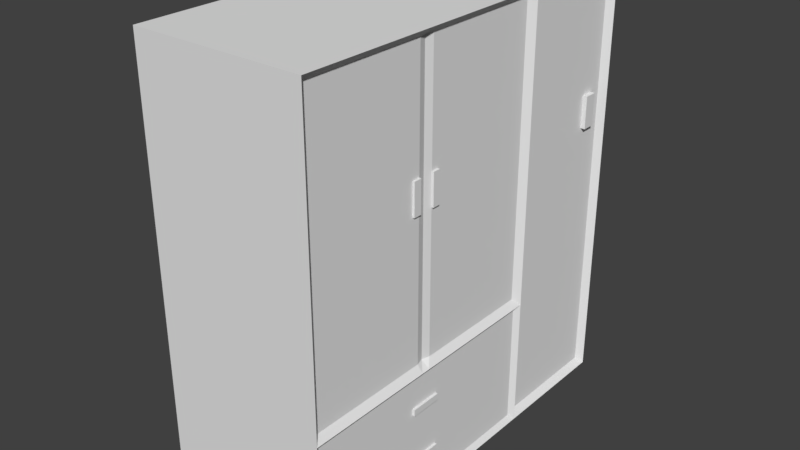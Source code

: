 # Source: Closet.blend  (saved by Blender 2.78.0; exported with 4.5.12 LTS)
import bpy
from mathutils import Matrix  # noqa: F401  (used for matrix-valued properties, if any)

bpy.ops.wm.read_factory_settings(use_empty=True)
scene = bpy.context.scene
scene.name = 'Scene'

# ---- collections
col_collection_1 = bpy.data.collections.new('Collection 1'); scene.collection.children.link(col_collection_1)

# ---- materials (node trees are filled in below, after node groups)
mat_material = bpy.data.materials.new('Material')
mat_material.alpha_threshold = 0.0
mat_material.use_transparent_shadow = False
mat_material.roughness = 0.5
mat_material.line_color = (0.0, 0.0, 0.0, 1.0)

# ---- material node trees

# ---- world
world_world = bpy.data.worlds.new('World'); scene.world = world_world
world_world.color = (0.05088, 0.05088, 0.05088)
world_world.use_sun_shadow = False
world_world.sun_shadow_jitter_overblur = 0.0
world_world.cycles.sampling_method = 'MANUAL'

# ---- meshes
me_cube = bpy.data.meshes.new('Cube')
me_cube.from_pydata([(0.9236, 2.762, -0.9293), (0.9493, -1.817, -0.9354), (-1.0, -1.882, -1.0), (-1.0, 2.832, -1.0), (0.9236, 2.762, 3.965), (0.9333, -1.801, 3.955), (-1.0, -1.882, 4.035), (-1.0, 2.832, 4.035), (0.9236, 2.762, 0.5304), (0.9493, -1.817, 0.4658), (-1.0, -1.882, 0.5304), (-1.0, 2.832, 0.5304), (0.9493, 1.265, -0.9354), (-1.0, 1.33, -1.0), (0.9333, 1.249, 3.955), (-1.0, 1.33, 4.035), (-1.0, 1.33, 0.5304), (0.9493, 1.265, 0.4658), (0.9236, 2.762, -0.2484), (0.9493, -1.817, -0.2484), (-1.0, -1.882, -0.2484), (-1.0, 2.832, -0.2484), (0.9493, 1.265, -0.2484), (-1.0, 1.33, -0.2484), (0.9493, -0.276, -0.9354), (0.9065, -0.276, 3.955), (0.9493, -0.276, 0.4658), (-1.0, -0.276, -1.0), (-1.0, -0.276, 4.035), (-1.0, -0.276, 0.5304), (-1.0, -0.276, -0.2484), (0.9493, -0.276, -0.2484), (1.0, -0.276, -1.0), (1.0, -1.882, -1.0), (1.0, -1.882, -0.2484), (0.9333, -1.801, 0.611), (0.9065, -0.276, 0.611), (0.9236, 1.401, -0.2484), (0.9236, 1.401, -0.9293), (0.9333, 1.249, 0.611), (1.0, -1.882, 0.5304), (1.0, -1.882, 4.035), (1.0, -0.276, 4.035), (1.0, -0.276, 0.5304), (0.9236, 1.401, 3.965), (1.0, 1.33, 0.5304), (1.0, 2.832, 0.5304), (1.0, 2.832, 4.035), (1.0, 2.832, -0.2484), (1.0, 2.832, -1.0), (1.0, 1.33, -1.0), (1.0, 1.33, 4.035), (1.0, 1.33, -0.2484), (0.9236, 1.401, 0.5304), (-1.0, -0.0892, -1.0), (-1.0, -0.0892, 4.035), (-1.0, -0.0892, 0.5304), (-1.0, -0.0892, -0.2484), (1.0, -0.0892, -1.0), (1.0, -0.0892, 4.035), (1.0, -0.0892, 0.5304), (0.9493, -0.09672, -0.2484), (0.9493, -0.09672, -0.9354), (0.9493, -0.09672, 0.4658), (0.9333, -0.09859, 3.955), (0.9333, -0.09859, 0.611), (1.0, -0.4764, -1.0), (1.0, -0.4764, 4.035), (1.0, -0.4764, 0.5304), (0.9493, -0.4683, -0.2484), (-1.0, -0.4764, -1.0), (-1.0, -0.4764, 4.035), (-1.0, -0.4764, 0.5304), (-1.0, -0.4764, -0.2484), (0.9493, -0.4683, -0.9354), (0.9493, -0.4683, 0.4658), (0.9333, -0.4663, 3.955), (0.9333, -0.4663, 0.611), (1.0, 2.832, 2.654), (1.0, -1.882, 2.654), (-1.0, -1.882, 2.654), (-1.0, 2.832, 2.654), (-1.0, 1.33, 2.654), (1.0, 1.33, 2.654), (-1.0, -0.276, 2.654), (0.9065, -0.276, 2.637), (0.9333, -1.801, 2.637), (0.9333, 1.249, 2.637), (0.9236, 2.762, 2.611), (0.9236, 1.401, 2.611), (0.9333, -0.09859, 2.637), (-1.0, -0.0892, 2.654), (-1.0, -0.4764, 2.654), (0.9333, -0.4663, 2.637), (-1.0, 1.33, 2.268), (1.0, 1.33, 2.268), (-1.0, -0.276, 2.268), (0.9065, -0.276, 2.269), (0.9333, 1.249, 2.269), (0.9236, 1.401, 2.233), (0.9333, -0.09859, 2.269), (-1.0, -0.0892, 2.268), (-1.0, -0.4764, 2.268), (0.9333, -0.4663, 2.269), (1.0, 2.832, 2.268), (1.0, -1.882, 2.268), (-1.0, -1.882, 2.268), (-1.0, 2.832, 2.268), (0.9333, -1.801, 2.269), (0.9236, 2.762, 2.233), (-1.0, -0.3762, -1.0), (-1.0, -0.3762, 4.035), (-1.0, -0.3762, 0.5304), (-1.0, -0.3762, -0.2484), (1.0, -0.3762, -1.0), (1.0, -0.3762, 4.035), (1.0, -0.3762, 0.5304), (0.9493, -0.3722, -0.2484), (0.9493, -0.3722, -0.9354), (0.9493, -0.3722, 0.4658), (0.9333, -0.3712, 3.955), (0.9333, -0.3712, 0.611), (0.9333, -0.3712, 2.637), (-1.0, -0.3762, 2.654), (-1.0, -0.3762, 2.268), (0.9333, -0.3712, 2.269), (1.0, -0.1826, -1.0), (1.0, -0.1826, 4.035), (1.0, -0.1826, 0.5304), (0.9493, -0.1864, -0.2484), (0.9493, -0.1864, -0.9354), (0.9493, -0.1864, 0.4658), (0.9333, -0.1873, 3.955), (0.9333, -0.1873, 0.611), (-1.0, -0.1826, -1.0), (-1.0, -0.1826, 4.035), (-1.0, -0.1826, 0.5304), (-1.0, -0.1826, -0.2484), (-1.0, -0.1826, 2.654), (0.9333, -0.1873, 2.637), (0.9333, -0.1873, 2.269), (-1.0, -0.1826, 2.268), (0.9567, -0.3712, 2.637), (0.9567, -0.4663, 2.637), (0.9567, -0.09859, 2.637), (0.9567, -0.09859, 2.269), (0.9567, -0.4663, 2.269), (0.9567, -0.3712, 2.269), (0.9567, -0.1873, 2.637), (0.9567, -0.1873, 2.269), (1.0, 2.832, 0.07978), (1.0, -1.882, 0.07978), (-1.0, -1.882, 0.07978), (-1.0, 2.832, 0.07978), (1.0, 1.33, 0.07978), (-1.0, 1.33, 0.07978), (-1.0, -0.276, 0.07978), (0.9493, -0.276, 0.05255), (0.9493, -1.817, 0.05255), (0.9493, 1.265, 0.05255), (0.9236, 2.762, 0.07978), (0.9236, 1.401, 0.07978), (0.9493, -0.09672, 0.05255), (-1.0, -0.0892, 0.07978), (-1.0, -0.4764, 0.07978), (0.9493, -0.4683, 0.05255), (0.9493, -0.3722, 0.05255), (-1.0, -0.3762, 0.07978), (-1.0, -0.1826, 0.07978), (0.9493, -0.1864, 0.05255), (-1.0, 2.081, -1.0), (-1.0, 2.081, 4.035), (-1.0, 2.081, 0.5304), (1.0, 2.081, -1.0), (1.0, 2.081, 4.035), (0.9236, 2.081, 0.5304), (0.9236, 2.081, -0.2484), (-1.0, 2.081, -0.2484), (0.9236, 2.081, -0.9293), (0.9236, 2.081, 3.965), (0.9236, 2.081, 2.611), (-1.0, 2.081, 2.654), (-1.0, 2.081, 2.268), (0.9236, 2.081, 2.233), (0.9236, 2.081, 0.07978), (-1.0, 2.081, 0.07978), (1.0, 2.832, 0.1642), (1.0, -1.882, 0.1642), (-1.0, -1.882, 0.1642), (-1.0, 2.832, 0.1642), (0.9493, -1.817, 0.13), (0.9236, 2.762, 0.1642), (1.0, 1.33, 0.1642), (-1.0, 1.33, 0.1642), (-1.0, -0.276, 0.1642), (0.9493, -0.276, 0.13), (0.9493, 1.265, 0.13), (0.9236, 1.401, 0.1642), (0.9493, -0.09672, 0.13), (-1.0, -0.0892, 0.1642), (-1.0, -0.4764, 0.1642), (0.9493, -0.4683, 0.13), (0.9493, -0.3722, 0.13), (-1.0, -0.3762, 0.1642), (-1.0, -0.1826, 0.1642), (0.9493, -0.1864, 0.13), (0.9236, 2.081, 0.1642), (-1.0, 2.081, 0.1642), (1.0, 1.33, -0.5348), (-1.0, 1.33, -0.5348), (1.0, 2.832, -0.5348), (1.0, -1.882, -0.5348), (-1.0, -1.882, -0.5348), (-1.0, 2.832, -0.5348), (0.9493, -0.276, -0.5102), (-1.0, -0.276, -0.5348), (0.9493, 1.265, -0.5102), (0.9493, -1.817, -0.5102), (0.9236, 1.401, -0.5079), (0.9236, 2.762, -0.5079), (0.9493, -0.09672, -0.5102), (-1.0, -0.0892, -0.5348), (-1.0, -0.4764, -0.5348), (0.9493, -0.4683, -0.5102), (0.9493, -0.3722, -0.5102), (-1.0, -0.3762, -0.5348), (-1.0, -0.1826, -0.5348), (0.9493, -0.1864, -0.5102), (-1.0, 2.081, -0.5348), (0.9236, 2.081, -0.5079), (1.0, 1.33, -0.6756), (-1.0, 1.33, -0.6756), (0.9493, -0.276, -0.6389), (-1.0, -0.276, -0.6756), (0.9493, 1.265, -0.6389), (0.9236, 1.401, -0.6354), (0.9493, -0.09672, -0.6389), (-1.0, -0.0892, -0.6756), (-1.0, -0.4764, -0.6756), (0.9493, -0.4683, -0.6389), (0.9493, -0.3722, -0.6389), (-1.0, -0.3762, -0.6756), (-1.0, -0.1826, -0.6756), (0.9493, -0.1864, -0.6389), (-1.0, 2.081, -0.6756), (0.9236, 2.081, -0.6354), (1.0, 2.832, -0.6756), (1.0, -1.882, -0.6756), (-1.0, -1.882, -0.6756), (-1.0, 2.832, -0.6756), (0.9493, -1.817, -0.6389), (0.9236, 2.762, -0.6354), (0.9776, -0.276, 0.13), (0.9776, -0.276, 0.05255), (0.9776, -0.09672, 0.13), (0.9776, -0.09672, 0.05255), (0.9776, -0.4683, 0.13), (0.9776, -0.4683, 0.05255), (0.9776, -0.3722, 0.13), (0.9776, -0.3722, 0.05255), (0.9776, -0.1864, 0.13), (0.9776, -0.1864, 0.05255), (0.9776, -0.09672, -0.5102), (0.9776, -0.1864, -0.5102), (0.9776, -0.276, -0.5102), (0.9776, -0.3722, -0.5102), (0.9776, -0.4683, -0.5102), (0.9776, -0.276, -0.6389), (0.9776, -0.09672, -0.6389), (0.9776, -0.4683, -0.6389), (0.9776, -0.3722, -0.6389), (0.9776, -0.1864, -0.6389), (-1.0, 2.492, -1.0), (-1.0, 2.492, 4.035), (-1.0, 2.492, 0.5304), (-1.0, 2.492, -0.2484), (-1.0, 2.492, 2.654), (-1.0, 2.492, 2.268), (-1.0, 2.492, 0.07978), (1.0, 2.492, -1.0), (1.0, 2.492, 4.035), (0.9236, 2.453, 0.5304), (0.9236, 2.453, -0.2484), (0.9236, 2.453, -0.9293), (0.9236, 2.453, 3.965), (0.9236, 2.453, 2.611), (0.9236, 2.453, 2.233), (0.9236, 2.453, 0.07978), (0.9236, 2.453, 0.1642), (-1.0, 2.492, 0.1642), (0.9236, 2.453, -0.5079), (-1.0, 2.492, -0.5348), (-1.0, 2.492, -0.6756), (0.9236, 2.453, -0.6354), (-1.0, 2.662, -1.0), (-1.0, 2.662, 4.035), (-1.0, 2.662, 0.5304), (-1.0, 2.662, -0.2484), (-1.0, 2.662, 2.654), (-1.0, 2.662, 2.268), (-1.0, 2.662, 0.07978), (-1.0, 2.662, 0.1642), (-1.0, 2.662, -0.5348), (-1.0, 2.662, -0.6756), (1.0, 2.662, -1.0), (1.0, 2.662, 4.035), (0.9236, 2.607, 0.5304), (0.9236, 2.607, -0.2484), (0.9236, 2.607, -0.9293), (0.9236, 2.607, 3.965), (0.9236, 2.607, 2.611), (0.9236, 2.607, 2.233), (0.9236, 2.607, 0.07978), (0.9236, 2.607, 0.1642), (0.9236, 2.607, -0.5079), (0.9236, 2.607, -0.6354), (0.9755, 2.607, 2.611), (0.9755, 2.453, 2.611), (0.9755, 2.607, 2.233), (0.9755, 2.453, 2.233)], [], [(66, 33, 2, 70), (67, 71, 6, 41), (93, 76, 5, 86), (79, 41, 6, 80), (298, 295, 7, 81), (246, 49, 3, 249), (104, 46, 11, 107), (301, 296, 11, 189), (187, 40, 10, 188), (201, 75, 9, 190), (206, 175, 53, 197), (199, 56, 16, 193), (91, 55, 15, 82), (180, 179, 44, 89), (174, 171, 15, 51), (173, 50, 13, 170), (221, 57, 23, 209), (229, 176, 37, 218), (223, 69, 19, 217), (211, 34, 20, 212), (302, 297, 21, 213), (150, 48, 21, 153), (227, 129, 31, 214), (225, 113, 30, 215), (123, 111, 28, 84), (203, 112, 29, 194), (205, 131, 26, 195), (139, 132, 25, 85), (127, 135, 28, 42), (126, 32, 27, 134), (74, 1, 33, 66), (190, 9, 40, 187), (119, 26, 43, 116), (234, 12, 50, 230), (217, 19, 34, 211), (159, 22, 52, 154), (130, 24, 32, 126), (63, 17, 45, 60), (86, 5, 41, 79), (120, 25, 42, 115), (77, 35, 40, 68), (98, 39, 45, 95), (64, 14, 51, 59), (133, 36, 43, 128), (109, 8, 46, 104), (160, 18, 48, 150), (178, 38, 50, 173), (309, 4, 47, 305), (218, 37, 52, 208), (89, 44, 51, 83), (251, 0, 49, 246), (197, 53, 45, 192), (39, 65, 60, 45), (132, 64, 59, 127), (131, 63, 60, 128), (12, 62, 58, 50), (50, 58, 54, 13), (51, 15, 55, 59), (87, 14, 64, 90), (196, 17, 63, 198), (216, 22, 61, 220), (226, 137, 57, 221), (138, 135, 55, 91), (204, 136, 56, 199), (121, 77, 68, 116), (5, 76, 67, 41), (9, 75, 68, 40), (118, 74, 66, 114), (188, 10, 72, 200), (80, 6, 71, 92), (212, 20, 73, 222), (224, 117, 69, 223), (202, 119, 75, 201), (122, 120, 76, 93), (115, 111, 71, 67), (114, 66, 70, 110), (93, 103, 146, 143), (106, 80, 92, 102), (141, 138, 91, 101), (98, 87, 90, 100), (99, 89, 83, 95), (4, 88, 78, 47), (14, 87, 83, 51), (108, 86, 79, 105), (140, 139, 85, 97), (124, 123, 84, 96), (183, 180, 89, 99), (101, 91, 82, 94), (47, 78, 81, 7), (299, 298, 81, 107), (105, 79, 80, 106), (103, 93, 86, 108), (77, 103, 108, 35), (40, 105, 106, 10), (296, 299, 107, 11), (56, 101, 94, 16), (175, 183, 99, 53), (112, 124, 96, 29), (133, 140, 97, 36), (35, 108, 105, 40), (53, 99, 95, 45), (39, 98, 100, 65), (136, 141, 101, 56), (10, 106, 102, 72), (121, 125, 103, 77), (88, 109, 104, 78), (87, 98, 95, 83), (78, 104, 107, 81), (36, 97, 125, 121), (72, 102, 124, 112), (102, 92, 123, 124), (97, 85, 122, 125), (32, 114, 110, 27), (42, 28, 111, 115), (85, 25, 120, 122), (195, 26, 119, 202), (214, 31, 117, 224), (24, 118, 114, 32), (36, 121, 116, 43), (76, 120, 115, 67), (75, 119, 116, 68), (200, 72, 112, 203), (92, 71, 111, 123), (222, 73, 113, 225), (29, 96, 141, 136), (65, 100, 140, 133), (90, 139, 148, 144), (96, 84, 138, 141), (194, 29, 136, 204), (84, 28, 135, 138), (215, 30, 137, 226), (26, 131, 128, 43), (25, 132, 127, 42), (65, 133, 128, 60), (62, 130, 126, 58), (58, 126, 134, 54), (59, 55, 135, 127), (90, 64, 132, 139), (198, 63, 131, 205), (220, 61, 129, 227), (147, 142, 143, 146), (145, 144, 148, 149), (125, 122, 142, 147), (139, 140, 149, 148), (140, 100, 145, 149), (122, 93, 143, 142), (100, 90, 144, 145), (103, 125, 147, 146), (61, 162, 169, 129), (30, 156, 168, 137), (73, 164, 167, 113), (31, 157, 166, 117), (117, 166, 165, 69), (20, 152, 164, 73), (137, 168, 163, 57), (22, 159, 162, 61), (37, 161, 154, 52), (191, 160, 150, 186), (196, 159, 154, 192), (19, 158, 151, 34), (129, 169, 157, 31), (113, 167, 156, 30), (186, 150, 153, 189), (57, 163, 155, 23), (176, 184, 161, 37), (69, 165, 158, 19), (34, 151, 152, 20), (297, 300, 153, 21), (23, 155, 185, 177), (282, 287, 184, 176), (281, 286, 183, 175), (16, 94, 182, 172), (94, 82, 181, 182), (286, 285, 180, 183), (44, 179, 174, 51), (283, 178, 173, 279), (209, 23, 177, 228), (290, 282, 176, 229), (279, 173, 170, 272), (280, 273, 171, 174), (285, 284, 179, 180), (288, 281, 175, 206), (193, 16, 172, 207), (82, 15, 171, 181), (155, 193, 207, 185), (287, 288, 206, 184), (46, 186, 189, 11), (17, 196, 192, 45), (8, 191, 186, 46), (220, 227, 263, 262), (156, 194, 204, 168), (164, 200, 203, 167), (202, 201, 256, 258), (223, 239, 269, 266), (152, 188, 200, 164), (168, 204, 199, 163), (159, 196, 198, 162), (161, 197, 192, 154), (158, 190, 187, 151), (195, 202, 258, 252), (167, 203, 194, 156), (163, 199, 193, 155), (184, 206, 197, 161), (165, 201, 190, 158), (151, 187, 188, 152), (300, 301, 189, 153), (293, 290, 229, 245), (231, 209, 228, 244), (243, 236, 268, 271), (233, 215, 226, 242), (238, 222, 225, 241), (205, 195, 252, 260), (169, 162, 255, 261), (248, 212, 222, 238), (242, 226, 221, 237), (234, 216, 220, 236), (18, 219, 210, 48), (235, 218, 208, 230), (250, 217, 211, 247), (22, 216, 208, 52), (241, 225, 215, 233), (227, 214, 264, 263), (303, 302, 213, 249), (247, 211, 212, 248), (239, 223, 217, 250), (245, 229, 218, 235), (237, 221, 209, 231), (48, 210, 213, 21), (54, 237, 231, 13), (178, 245, 235, 38), (74, 239, 250, 1), (33, 247, 248, 2), (294, 303, 249, 3), (130, 243, 232, 24), (110, 241, 233, 27), (1, 250, 247, 33), (38, 235, 230, 50), (12, 234, 236, 62), (134, 242, 237, 54), (2, 248, 238, 70), (118, 240, 239, 74), (24, 232, 240, 118), (70, 238, 241, 110), (27, 233, 242, 134), (62, 236, 243, 130), (13, 231, 244, 170), (283, 293, 245, 178), (219, 251, 246, 210), (216, 234, 230, 208), (210, 246, 249, 213), (255, 254, 260, 261), (253, 252, 258, 259), (259, 258, 256, 257), (261, 260, 252, 253), (268, 262, 263, 271), (267, 264, 265, 270), (270, 265, 266, 269), (271, 263, 264, 267), (201, 165, 257, 256), (166, 157, 253, 259), (239, 240, 270, 269), (165, 166, 259, 257), (232, 243, 271, 267), (214, 224, 265, 264), (157, 169, 261, 253), (240, 232, 267, 270), (198, 205, 260, 254), (236, 220, 262, 268), (224, 223, 266, 265), (162, 198, 254, 255), (308, 315, 293, 283), (170, 244, 292, 272), (244, 228, 291, 292), (315, 314, 290, 293), (185, 207, 289, 278), (312, 313, 288, 287), (313, 306, 281, 288), (310, 309, 284, 285), (305, 295, 273, 280), (304, 279, 272, 294), (314, 307, 282, 290), (308, 283, 279, 304), (286, 311, 318, 319), (306, 311, 286, 281), (307, 312, 287, 282), (177, 185, 278, 275), (172, 182, 277, 274), (182, 181, 276, 277), (179, 284, 280, 174), (228, 177, 275, 291), (207, 172, 274, 289), (181, 171, 273, 276), (18, 160, 312, 307), (8, 109, 311, 306), (109, 88, 310, 311), (0, 308, 304, 49), (219, 18, 307, 314), (49, 304, 294, 3), (47, 7, 295, 305), (88, 4, 309, 310), (191, 8, 306, 313), (160, 191, 313, 312), (251, 219, 314, 315), (0, 251, 315, 308), (272, 292, 303, 294), (292, 291, 302, 303), (278, 289, 301, 300), (275, 278, 300, 297), (274, 277, 299, 296), (277, 276, 298, 299), (284, 309, 305, 280), (291, 275, 297, 302), (289, 274, 296, 301), (276, 273, 295, 298), (318, 316, 317, 319), (285, 286, 319, 317), (310, 285, 317, 316), (311, 310, 316, 318)])
me_cube.materials.append(mat_material)
me_cube.use_remesh_preserve_volume = False
me_cube.use_remesh_preserve_attributes = False
me_cube.use_mirror_vertex_groups = False
me_cube.update()

# ---- objects
ob_cube = bpy.data.objects.new('Cube', me_cube)

# ---- transforms, parenting, visibility, modifiers, constraints
ob_cube.location = (0.0, 0.0, 1.126)
ob_cube.lock_rotations_4d = False
ob_cube.empty_display_type = 'ARROWS'
ob_cube.show_wire = True
ob_cube.lineart.crease_threshold = 0.0

# ---- collection membership
col_collection_1.objects.link(ob_cube)

# ---- scene / render settings (as saved in the file)
scene.frame_start = 1; scene.frame_end = 250; scene.frame_set(1)
scene.render.engine = 'BLENDER_EEVEE_NEXT'
scene.render.resolution_percentage = 50
scene.render.dither_intensity = 0.0
scene.cycles.use_denoising = False
scene.cycles.samples = 128
scene.cycles.sampling_pattern = 'TABULATED_SOBOL'
scene.cycles.light_sampling_threshold = 0.0
scene.cycles.use_adaptive_sampling = False
scene.cycles.use_light_tree = False
scene.cycles.blur_glossy = 0.0
scene.cycles.sample_clamp_indirect = 0.0
scene.view_settings.view_transform = 'Standard'
bpy.context.view_layer.update()

# ---- added for rendering (the .blend has no active camera and no usable light): camera, sun
cam_auto = bpy.data.cameras.new('AutoCamera')
cam_auto.lens = 50.0
cam_auto.sensor_width = 36.0
cam_auto.clip_end = 1000.0
ob_auto_camera = bpy.data.objects.new('AutoCamera', cam_auto)
scene.collection.objects.link(ob_auto_camera)
ob_auto_camera.location = (6.645, -7.49889, 7.95985)
ob_auto_camera.rotation_euler = (1.09748, -7.21219e-08, 0.694738)
scene.camera = ob_auto_camera
light_auto_sun = bpy.data.lights.new('AutoSun', 'SUN')
light_auto_sun.energy = 3.0
light_auto_sun.angle = 0.0523599
ob_auto_sun = bpy.data.objects.new('AutoSun', light_auto_sun)
scene.collection.objects.link(ob_auto_sun)
ob_auto_sun.rotation_euler = (0.872665, 0.174533, 0.523599)
bpy.context.view_layer.update()
